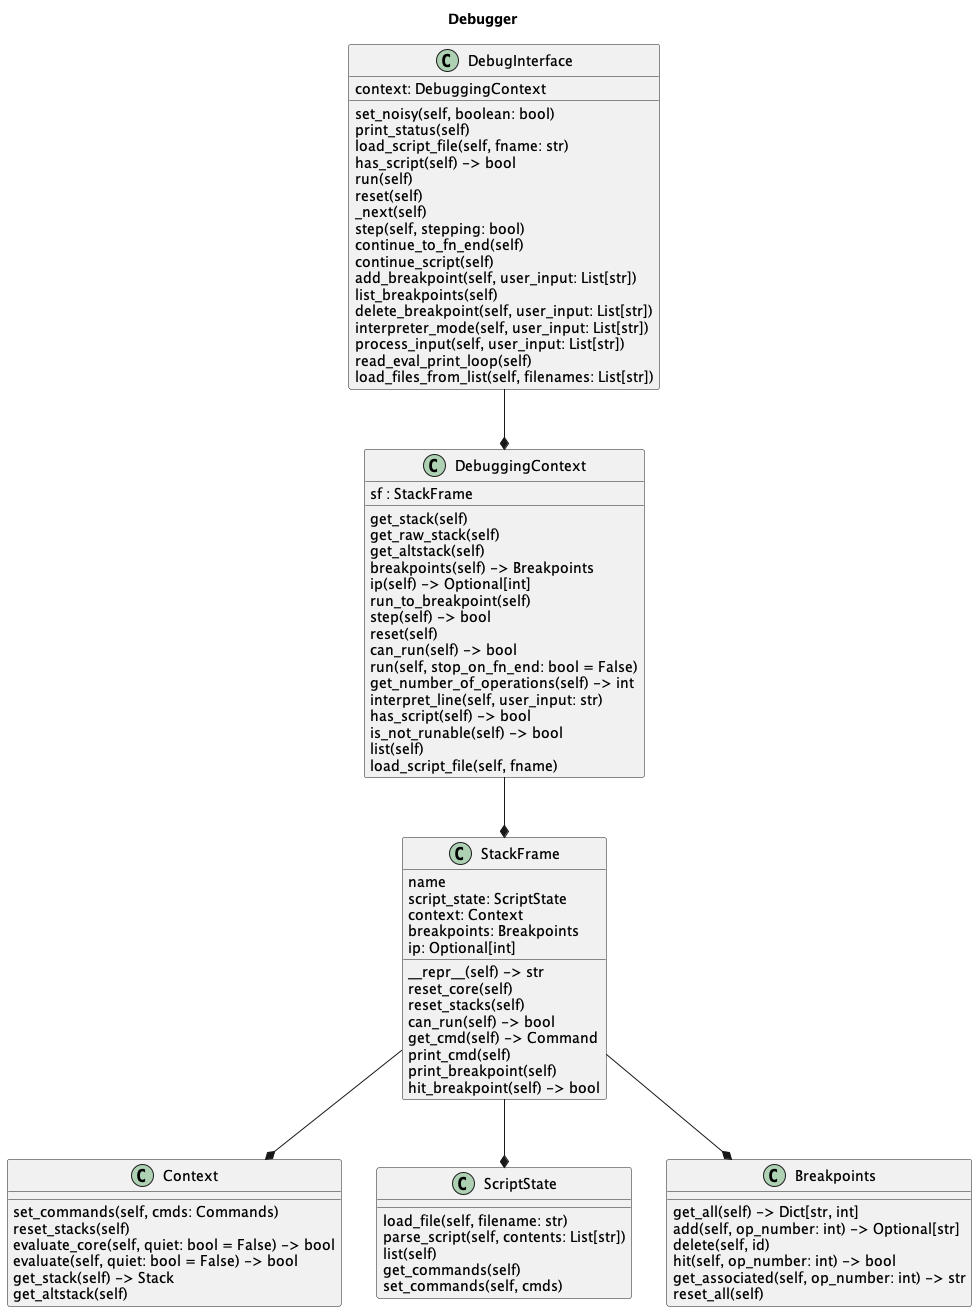

The diagram above was rendered by PlantUML. Its source (embedded in the PNG):
@startuml
title Debugger

class DebugInterface {
    context: DebuggingContext

    set_noisy(self, boolean: bool)
    print_status(self)
    load_script_file(self, fname: str)
    has_script(self) -> bool
    run(self)
    reset(self)
    _next(self)
    step(self, stepping: bool)
    continue_to_fn_end(self)
    continue_script(self)
    add_breakpoint(self, user_input: List[str])
    list_breakpoints(self)
    delete_breakpoint(self, user_input: List[str])
    interpreter_mode(self, user_input: List[str])
    process_input(self, user_input: List[str])
    read_eval_print_loop(self)
    load_files_from_list(self, filenames: List[str])
}

class DebuggingContext {
    sf : StackFrame

    get_stack(self)
    get_raw_stack(self)
    get_altstack(self)
    breakpoints(self) -> Breakpoints
    ip(self) -> Optional[int]
    run_to_breakpoint(self)
    step(self) -> bool
    reset(self)
    can_run(self) -> bool
    run(self, stop_on_fn_end: bool = False)
    get_number_of_operations(self) -> int
    interpret_line(self, user_input: str)
    has_script(self) -> bool
    is_not_runable(self) -> bool
    list(self)
    load_script_file(self, fname)
}


DebugInterface -down-* DebuggingContext

class StackFrame {
    name
    script_state: ScriptState
    context: Context
    breakpoints: Breakpoints
    ip: Optional[int]

    __repr__(self) -> str
    reset_core(self)
    reset_stacks(self)
    can_run(self) -> bool
    get_cmd(self) -> Command
    print_cmd(self)
    print_breakpoint(self)
    hit_breakpoint(self) -> bool
}

DebuggingContext -down-* StackFrame


class Context {
    set_commands(self, cmds: Commands)
    reset_stacks(self)
    evaluate_core(self, quiet: bool = False) -> bool
    evaluate(self, quiet: bool = False) -> bool
    get_stack(self) -> Stack
    get_altstack(self)
}



class ScriptState {
    load_file(self, filename: str)
    parse_script(self, contents: List[str])
    list(self)
    get_commands(self)
    set_commands(self, cmds)
}


class Breakpoints {
    get_all(self) -> Dict[str, int]
    add(self, op_number: int) -> Optional[str]
    delete(self, id)
    hit(self, op_number: int) -> bool
    get_associated(self, op_number: int) -> str
    reset_all(self)
}

StackFrame -down-* Context
StackFrame -down-* ScriptState
StackFrame -down-* Breakpoints

@enduml